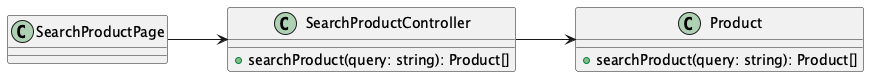

The diagram above was rendered by PlantUML. Its source (embedded in the PNG):
@startuml Search Product BCE Diagram

left to right direction

class SearchProductPage {
}

class SearchProductController {
  + searchProduct(query: string): Product[]
}

class Product {
  + searchProduct(query: string): Product[]
}

SearchProductPage --> SearchProductController
SearchProductController --> Product

@enduml